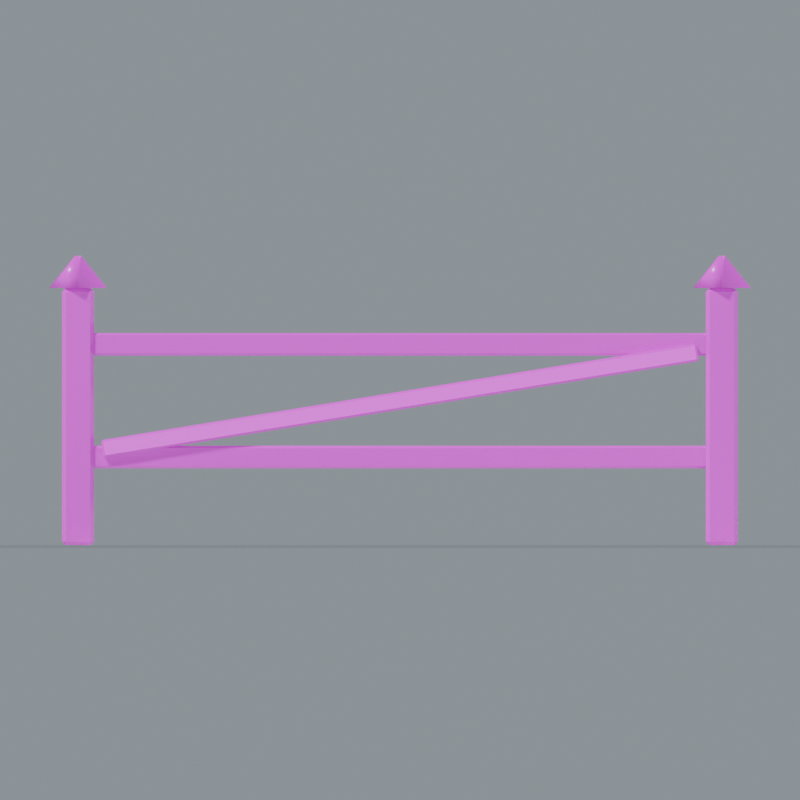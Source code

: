 # Source: Fence_Gate.blend  (saved by Blender 5.0.118; exported with 4.5.12 LTS)
import bpy
from mathutils import Matrix  # noqa: F401  (used for matrix-valued properties, if any)

bpy.ops.wm.read_factory_settings(use_empty=True)
scene = bpy.context.scene
scene.name = 'Fence_Gate'

# ---- collections
col_fence_gate = bpy.data.collections.new('Fence_Gate'); scene.collection.children.link(col_fence_gate)

# ---- images (referenced by path relative to the original .blend; pixels are not part of the script)
import os
ASSET_DIR = os.environ.get("B2B_ASSET_DIR", "")  # directory of the original .blend (textures are referenced by path, not embedded)
HERE = os.path.dirname(os.path.abspath(__file__))  # packed textures are extracted next to this script under _unpacked/

def load_image(name, relpath, width, height, colorspace="sRGB"):
    """Load a texture the original file referenced (path relative to the .blend, or extracted next to this script)."""
    p = next((c for c in (os.path.join(HERE, relpath), os.path.join(ASSET_DIR, relpath)) if relpath and os.path.exists(c)), "")
    if p:
        img = bpy.data.images.load(p, check_existing=True)
        img.name = name
    else:  # same state as the original file: an image datablock whose file is absent (Cycles renders it pink)
        img = bpy.data.images.new(name, width, height)
        img.source = "FILE"
        img.filepath = "//" + (relpath or name)
    img.colorspace_settings.name = colorspace
    return img
img_oak_basecolor_png = load_image('Oak_BaseColor.png', 'Oak_BaseColor.png', 1024, 1024, 'sRGB')
img_oak_roughness_png = load_image('Oak_Roughness.png', 'Oak_Roughness.png', 1024, 1024, 'Non-Color')
img_oak_normal_png = load_image('Oak_Normal.png', 'Oak_Normal.png', 1024, 1024, 'Non-Color')
img_darktimber_basecolor_png = load_image('DarkTimber_BaseColor.png', 'DarkTimber_BaseColor.png', 1024, 1024, 'sRGB')
img_darktimber_roughness_png = load_image('DarkTimber_Roughness.png', 'DarkTimber_Roughness.png', 1024, 1024, 'Non-Color')
img_darktimber_normal_png = load_image('DarkTimber_Normal.png', 'DarkTimber_Normal.png', 1024, 1024, 'Non-Color')

# ---- materials (node trees are filled in below, after node groups)
mat_studio_floor = bpy.data.materials.new('Studio floor')
mat_studio_floor.diffuse_color = (0.2, 0.23, 0.22, 1.0)
mat_oak = bpy.data.materials.new('Oak')
mat_darktimber = bpy.data.materials.new('DarkTimber')

# ---- material node trees
mat_studio_floor.use_nodes = True; mat_studio_floor.node_tree.nodes.clear()
_N = mat_studio_floor.node_tree.nodes; _L = mat_studio_floor.node_tree.links
n0 = _N.new('ShaderNodeBsdfPrincipled'); n0.name = 'プリンシプルBSDF'; n0.location = (-200, 100)
n1 = _N.new('ShaderNodeOutputMaterial'); n1.name = 'マテリアル出力'; n1.location = (200, 100)
_L.new(n0.outputs[0], n1.inputs[0])
n1.is_active_output = True
mat_oak.use_nodes = True; mat_oak.node_tree.nodes.clear()
_N = mat_oak.node_tree.nodes; _L = mat_oak.node_tree.links
n0 = _N.new('ShaderNodeBsdfPrincipled'); n0.name = 'プリンシプルBSDF'; n0.location = (0, 0)
n1 = _N.new('ShaderNodeOutputMaterial'); n1.name = 'マテリアル出力'; n1.location = (0, 0)
n2 = _N.new('ShaderNodeTexImage'); n2.name = '画像テクスチャ'; n2.location = (0, 0)
n2.image = img_oak_basecolor_png
n3 = _N.new('ShaderNodeTexImage'); n3.name = '画像テクスチャ.001'; n3.location = (0, 0)
n3.image = img_oak_roughness_png
n4 = _N.new('ShaderNodeTexImage'); n4.name = '画像テクスチャ.002'; n4.location = (0, 0)
n4.image = img_oak_normal_png
n5 = _N.new('ShaderNodeNormalMap'); n5.name = 'ノーマルマップ'; n5.location = (0, 0)
n5.inputs[0].default_value = 0.24
_L.new(n0.outputs[0], n1.inputs[0])
_L.new(n2.outputs[0], n0.inputs[0])
_L.new(n3.outputs[0], n0.inputs[2])
_L.new(n4.outputs[0], n5.inputs[1])
_L.new(n5.outputs[0], n0.inputs[5])
n1.is_active_output = True
mat_darktimber.use_nodes = True; mat_darktimber.node_tree.nodes.clear()
_N = mat_darktimber.node_tree.nodes; _L = mat_darktimber.node_tree.links
n0 = _N.new('ShaderNodeBsdfPrincipled'); n0.name = 'プリンシプルBSDF'; n0.location = (0, 0)
n1 = _N.new('ShaderNodeOutputMaterial'); n1.name = 'マテリアル出力'; n1.location = (0, 0)
n2 = _N.new('ShaderNodeTexImage'); n2.name = '画像テクスチャ'; n2.location = (0, 0)
n2.image = img_darktimber_basecolor_png
n3 = _N.new('ShaderNodeTexImage'); n3.name = '画像テクスチャ.001'; n3.location = (0, 0)
n3.image = img_darktimber_roughness_png
n4 = _N.new('ShaderNodeTexImage'); n4.name = '画像テクスチャ.002'; n4.location = (0, 0)
n4.image = img_darktimber_normal_png
n5 = _N.new('ShaderNodeNormalMap'); n5.name = 'ノーマルマップ'; n5.location = (0, 0)
n5.inputs[0].default_value = 0.24
_L.new(n0.outputs[0], n1.inputs[0])
_L.new(n2.outputs[0], n0.inputs[0])
_L.new(n3.outputs[0], n0.inputs[2])
_L.new(n4.outputs[0], n5.inputs[1])
_L.new(n5.outputs[0], n0.inputs[5])
n1.is_active_output = True

# ---- world
world_studio_world_093 = bpy.data.worlds.new('Studio world.093'); scene.world = world_studio_world_093
world_studio_world_093.use_nodes = True; world_studio_world_093.node_tree.nodes.clear()
_N = world_studio_world_093.node_tree.nodes; _L = world_studio_world_093.node_tree.links
n0 = _N.new('ShaderNodeBackground'); n0.name = '背景'; n0.location = (-200, 100)
n0.inputs[0].default_value = (0.49, 0.56, 0.62, 1.0)
n0.inputs[1].default_value = 0.55
n1 = _N.new('ShaderNodeOutputWorld'); n1.name = 'ワールド出力'; n1.location = (200, 100)
_L.new(n0.outputs[0], n1.inputs[0])
n1.is_active_output = True

# ---- cameras
cam_camera_front_093 = bpy.data.cameras.new('Camera_front.093')
cam_camera_front_093.type = 'ORTHO'
cam_camera_front_093.ortho_scale = 4.97

# ---- lights
light_key_093 = bpy.data.lights.new('Key.093', 'SUN')
light_key_093.angle = 0.15
light_key_093.energy = 3.0
light_rim_093 = bpy.data.lights.new('Rim.093', 'SUN')
light_rim_093.angle = 0.15
light_rim_093.energy = 1.3

# ---- meshes
me_studio_floor_093 = bpy.data.meshes.new('Studio floor.093')
me_studio_floor_093.from_pydata([(-73.6, -73.6, -0.001), (73.6, -73.6, -0.001), (73.6, 73.6, -0.001), (-73.6, 73.6, -0.001)], [], [(0, 1, 2, 3)])
me_studio_floor_093.materials.append(mat_studio_floor)
me_studio_floor_093.update()
me_fence_post_003 = bpy.data.meshes.new('Fence post.003')
me_fence_post_003.from_pydata([(-2.076, -0.1, 0.024), (-2.1, -0.076, 0.024), (-2.076, -0.076, 0.0), (-1.924, -0.1, 0.024), (-1.924, -0.076, 0.0), (-1.9, -0.076, 0.024), (-1.924, 0.1, 0.024), (-1.9, 0.076, 0.024), (-1.924, 0.076, 0.0), (-2.1, 0.076, 0.024), (-2.076, 0.1, 0.024), (-2.076, 0.076, 0.0), (-2.1, -0.076, 1.576), (-2.076, -0.1, 1.576), (-2.076, -0.076, 1.6), (-1.9, -0.076, 1.576), (-1.924, -0.076, 1.6), (-1.924, -0.1, 1.576), (-1.924, 0.1, 1.576), (-1.924, 0.076, 1.6), (-1.9, 0.076, 1.576), (-2.1, 0.076, 1.576), (-2.076, 0.076, 1.6), (-2.076, 0.1, 1.576)], [], [(0, 1, 2), (3, 4, 5), (6, 7, 8), (9, 10, 11), (12, 13, 14), (15, 16, 17), (18, 19, 20), (21, 22, 23), (2, 4, 3, 0), (1, 9, 11, 2), (8, 11, 10, 6), (4, 8, 7, 5), (0, 13, 12, 1), (5, 15, 17, 3), (13, 17, 16, 14), (6, 18, 20, 7), (15, 20, 19, 16), (9, 21, 23, 10), (18, 23, 22, 19), (14, 22, 21, 12), (0, 3, 17, 13), (2, 11, 8, 4), (9, 1, 12, 21), (5, 7, 20, 15), (6, 10, 23, 18), (14, 16, 19, 22)])
_uv = me_fence_post_003.uv_layers.new(name='UVMap')
_uv.uv.foreach_set('vector', [-0.05, 0.012, -0.038, 0.012, -0.038, 0.0, -0.962, 0.012, -0.962, 0.0, -0.95, 0.012, -0.962, 0.012, -0.95, 0.012, -0.962, 0.0, 0.038, 0.012, 0.05, 0.012, 0.038, 0.0, -0.038, 0.788, -0.05, 0.788, -0.038, 0.8, -0.95, 0.788, -0.962, 0.8, -0.962, 0.788, -0.962, 0.788, -0.962, 0.8, -0.95, 0.788, 0.038, 0.788, 0.038, 0.8, 0.05, 0.788, -1.038, 0.0, -0.962, 0.0, -0.962, 0.012, -1.038, 0.012, -0.038, 0.012, 0.038, 0.012, 0.038, 0.0, -0.038, 0.0, -0.962, 0.0, -1.038, 0.0, -1.038, 0.012, -0.962, 0.012, -0.962, -0.038, -0.962, 0.038, -0.95, 0.038, -0.95, -0.038, -0.05, 0.012, -0.05, 0.788, -0.038, 0.788, -0.038, 0.012, -0.95, 0.012, -0.95, 0.788, -0.962, 0.788, -0.962, 0.012, -1.038, 0.788, -0.962, 0.788, -0.962, 0.8, -1.038, 0.8, -0.962, 0.012, -0.962, 0.788, -0.95, 0.788, -0.95, 0.012, -0.038, 0.788, 0.038, 0.788, 0.038, 0.8, -0.038, 0.8, 0.038, 0.012, 0.038, 0.788, 0.05, 0.788, 0.05, 0.012, -0.962, 0.788, -1.038, 0.788, -1.038, 0.8, -0.962, 0.8, -0.038, 0.8, 0.038, 0.8, 0.038, 0.788, -0.038, 0.788, -1.038, 0.012, -0.962, 0.012, -0.962, 0.788, -1.038, 0.788, -1.038, -0.038, -1.038, 0.038, -0.962, 0.038, -0.962, -0.038, 0.038, 0.012, -0.038, 0.012, -0.038, 0.788, 0.038, 0.788, -0.038, 0.012, 0.038, 0.012, 0.038, 0.788, -0.038, 0.788, -0.962, 0.012, -1.038, 0.012, -1.038, 0.788, -0.962, 0.788, -1.038, -0.038, -0.962, -0.038, -0.962, 0.038, -1.038, 0.038])
me_fence_post_003.materials.append(mat_oak)
me_fence_post_003.update()
me_post_cap_003 = bpy.data.meshes.new('Post cap.003')
me_post_cap_003.from_pydata([(-1.82, 0.0, 1.6), (-2.0, 0.18, 1.6), (-2.18, 2.204e-17, 1.6), (-2.0, -0.18, 1.6), (-1.82, -4.409e-17, 1.6), (-1.98, 0.0, 1.8), (-2.0, 0.02, 1.8), (-2.02, 2.449e-18, 1.8), (-2.0, -0.02, 1.8), (-1.98, -4.899e-18, 1.8)], [], [(0, 1, 6, 5), (1, 2, 7, 6), (2, 3, 8, 7), (3, 4, 9, 8), (3, 2, 1, 0), (5, 6, 7, 8)])
me_post_cap_003.polygons.foreach_set('use_smooth', [1, 1, 1, 1, 0, 0])
_uv = me_post_cap_003.uv_layers.new(name='UVMap')
_uv.uv.foreach_set('vector', [0.0, 0.0, 0.25, 0.0, 0.25, 0.1, 0.0, 0.1, 0.25, 0.0, 0.5, 0.0, 0.5, 0.1, 0.25, 0.1, 0.5, 0.0, 0.75, 0.0, 0.75, 0.1, 0.5, 0.1, 0.75, 0.0, 1.0, 0.0, 1.0, 0.1, 0.75, 0.1, 0.0, -0.09, -0.09, 1.102e-17, 0.0, 0.09, 0.09, 0.0, 0.01, 0.0, 0.0, 0.01, -0.01, 1.225e-18, 0.0, -0.01])
me_post_cap_003.materials.append(mat_darktimber)
me_post_cap_003.update()
me_fence_post_004 = bpy.data.meshes.new('Fence post.004')
me_fence_post_004.from_pydata([(1.924, -0.1, 0.024), (1.9, -0.076, 0.024), (1.924, -0.076, 0.0), (2.076, -0.1, 0.024), (2.076, -0.076, 0.0), (2.1, -0.076, 0.024), (2.076, 0.1, 0.024), (2.1, 0.076, 0.024), (2.076, 0.076, 0.0), (1.9, 0.076, 0.024), (1.924, 0.1, 0.024), (1.924, 0.076, 0.0), (1.9, -0.076, 1.576), (1.924, -0.1, 1.576), (1.924, -0.076, 1.6), (2.1, -0.076, 1.576), (2.076, -0.076, 1.6), (2.076, -0.1, 1.576), (2.076, 0.1, 1.576), (2.076, 0.076, 1.6), (2.1, 0.076, 1.576), (1.9, 0.076, 1.576), (1.924, 0.076, 1.6), (1.924, 0.1, 1.576)], [], [(0, 1, 2), (3, 4, 5), (6, 7, 8), (9, 10, 11), (12, 13, 14), (15, 16, 17), (18, 19, 20), (21, 22, 23), (2, 4, 3, 0), (1, 9, 11, 2), (8, 11, 10, 6), (4, 8, 7, 5), (0, 13, 12, 1), (5, 15, 17, 3), (13, 17, 16, 14), (6, 18, 20, 7), (15, 20, 19, 16), (9, 21, 23, 10), (18, 23, 22, 19), (14, 22, 21, 12), (0, 3, 17, 13), (2, 11, 8, 4), (9, 1, 12, 21), (5, 7, 20, 15), (6, 10, 23, 18), (14, 16, 19, 22)])
_uv = me_fence_post_004.uv_layers.new(name='UVMap')
_uv.uv.foreach_set('vector', [0.962, 0.012, 0.95, 0.012, 0.962, 0.0, -0.05, 0.012, -0.038, 0.0, -0.038, 0.012, 0.05, 0.012, 0.038, 0.012, 0.038, 0.0, 0.95, 0.012, 0.962, 0.012, 0.962, 0.0, 0.95, 0.788, 0.962, 0.788, 0.962, 0.8, -0.038, 0.788, -0.038, 0.8, -0.05, 0.788, 0.05, 0.788, 0.038, 0.8, 0.038, 0.788, 0.95, 0.788, 0.962, 0.8, 0.962, 0.788, 0.962, 0.0, 1.038, 0.0, 1.038, 0.012, 0.962, 0.012, 0.95, -0.038, 0.95, 0.038, 0.962, 0.038, 0.962, -0.038, 1.038, 0.0, 0.962, 0.0, 0.962, 0.012, 1.038, 0.012, -0.038, 0.0, 0.038, 0.0, 0.038, 0.012, -0.038, 0.012, 0.962, 0.012, 0.962, 0.788, 0.95, 0.788, 0.95, 0.012, -0.038, 0.012, -0.038, 0.788, -0.05, 0.788, -0.05, 0.012, 0.962, 0.788, 1.038, 0.788, 1.038, 0.8, 0.962, 0.8, 0.05, 0.012, 0.05, 0.788, 0.038, 0.788, 0.038, 0.012, -0.038, 0.788, 0.038, 0.788, 0.038, 0.8, -0.038, 0.8, 0.95, 0.012, 0.95, 0.788, 0.962, 0.788, 0.962, 0.012, 1.038, 0.788, 0.962, 0.788, 0.962, 0.8, 1.038, 0.8, -0.038, 0.8, 0.038, 0.8, 0.038, 0.788, -0.038, 0.788, 0.962, 0.012, 1.038, 0.012, 1.038, 0.788, 0.962, 0.788, 0.962, -0.038, 0.962, 0.038, 1.038, 0.038, 1.038, -0.038, 0.038, 0.012, -0.038, 0.012, -0.038, 0.788, 0.038, 0.788, -0.038, 0.012, 0.038, 0.012, 0.038, 0.788, -0.038, 0.788, 1.038, 0.012, 0.962, 0.012, 0.962, 0.788, 1.038, 0.788, 0.962, -0.038, 1.038, -0.038, 1.038, 0.038, 0.962, 0.038])
me_fence_post_004.materials.append(mat_oak)
me_fence_post_004.update()
me_post_cap_004 = bpy.data.meshes.new('Post cap.004')
me_post_cap_004.from_pydata([(2.18, 0.0, 1.6), (2.0, 0.18, 1.6), (1.82, 2.204e-17, 1.6), (2.0, -0.18, 1.6), (2.18, -4.409e-17, 1.6), (2.02, 0.0, 1.8), (2.0, 0.02, 1.8), (1.98, 2.449e-18, 1.8), (2.0, -0.02, 1.8), (2.02, -4.899e-18, 1.8)], [], [(0, 1, 6, 5), (1, 2, 7, 6), (2, 3, 8, 7), (3, 4, 9, 8), (3, 2, 1, 0), (5, 6, 7, 8)])
me_post_cap_004.polygons.foreach_set('use_smooth', [1, 1, 1, 1, 0, 0])
_uv = me_post_cap_004.uv_layers.new(name='UVMap')
_uv.uv.foreach_set('vector', [0.0, 0.0, 0.25, 0.0, 0.25, 0.1, 0.0, 0.1, 0.25, 0.0, 0.5, 0.0, 0.5, 0.1, 0.25, 0.1, 0.5, 0.0, 0.75, 0.0, 0.75, 0.1, 0.5, 0.1, 0.75, 0.0, 1.0, 0.0, 1.0, 0.1, 0.75, 0.1, 0.0, -0.09, -0.09, 1.102e-17, 0.0, 0.09, 0.09, 0.0, 0.01, 0.0, 0.0, 0.01, -0.01, 1.225e-18, 0.0, -0.01])
me_post_cap_004.materials.append(mat_darktimber)
me_post_cap_004.update()
me_fence_rail_002 = bpy.data.meshes.new('Fence rail.002')
me_fence_rail_002.from_pydata([(-1.986, -0.06, 0.4944), (-2.0, -0.0456, 0.4944), (-1.986, -0.0456, 0.48), (1.986, -0.06, 0.4944), (1.986, -0.0456, 0.48), (2.0, -0.0456, 0.4944), (1.986, 0.06, 0.4944), (2.0, 0.0456, 0.4944), (1.986, 0.0456, 0.48), (-2.0, 0.0456, 0.4944), (-1.986, 0.06, 0.4944), (-1.986, 0.0456, 0.48), (-2.0, -0.0456, 0.6056), (-1.986, -0.06, 0.6056), (-1.986, -0.0456, 0.62), (2.0, -0.0456, 0.6056), (1.986, -0.0456, 0.62), (1.986, -0.06, 0.6056), (1.986, 0.06, 0.6056), (1.986, 0.0456, 0.62), (2.0, 0.0456, 0.6056), (-2.0, 0.0456, 0.6056), (-1.986, 0.0456, 0.62), (-1.986, 0.06, 0.6056)], [], [(0, 1, 2), (3, 4, 5), (6, 7, 8), (9, 10, 11), (12, 13, 14), (15, 16, 17), (18, 19, 20), (21, 22, 23), (2, 4, 3, 0), (1, 9, 11, 2), (8, 11, 10, 6), (4, 8, 7, 5), (0, 13, 12, 1), (5, 15, 17, 3), (13, 17, 16, 14), (6, 18, 20, 7), (15, 20, 19, 16), (9, 21, 23, 10), (18, 23, 22, 19), (14, 22, 21, 12), (0, 3, 17, 13), (2, 11, 8, 4), (9, 1, 12, 21), (5, 7, 20, 15), (6, 10, 23, 18), (14, 16, 19, 22)])
_uv = me_fence_rail_002.uv_layers.new(name='UVMap')
_uv.uv.foreach_set('vector', [-0.9928, 0.2472, -1.0, 0.2472, -0.9928, 0.24, 0.9928, 0.2472, 0.9928, 0.24, 1.0, 0.2472, 0.9928, 0.2472, 1.0, 0.2472, 0.9928, 0.24, -1.0, 0.2472, -0.9928, 0.2472, -0.9928, 0.24, -1.0, 0.3028, -0.9928, 0.3028, -0.9928, 0.31, 1.0, 0.3028, 0.9928, 0.31, 0.9928, 0.3028, 0.9928, 0.3028, 0.9928, 0.31, 1.0, 0.3028, -1.0, 0.3028, -0.9928, 0.31, -0.9928, 0.3028, -0.9928, 0.24, 0.9928, 0.24, 0.9928, 0.2472, -0.9928, 0.2472, -0.0228, 0.2472, 0.0228, 0.2472, 0.0228, 0.24, -0.0228, 0.24, 0.9928, 0.24, -0.9928, 0.24, -0.9928, 0.2472, 0.9928, 0.2472, -0.0228, 0.24, 0.0228, 0.24, 0.0228, 0.2472, -0.0228, 0.2472, -0.9928, 0.2472, -0.9928, 0.3028, -1.0, 0.3028, -1.0, 0.2472, 1.0, 0.2472, 1.0, 0.3028, 0.9928, 0.3028, 0.9928, 0.2472, -0.9928, 0.3028, 0.9928, 0.3028, 0.9928, 0.31, -0.9928, 0.31, 0.9928, 0.2472, 0.9928, 0.3028, 1.0, 0.3028, 1.0, 0.2472, -0.0228, 0.3028, 0.0228, 0.3028, 0.0228, 0.31, -0.0228, 0.31, -1.0, 0.2472, -1.0, 0.3028, -0.9928, 0.3028, -0.9928, 0.2472, 0.9928, 0.3028, -0.9928, 0.3028, -0.9928, 0.31, 0.9928, 0.31, -0.0228, 0.31, 0.0228, 0.31, 0.0228, 0.3028, -0.0228, 0.3028, -0.9928, 0.2472, 0.9928, 0.2472, 0.9928, 0.3028, -0.9928, 0.3028, -0.9928, -0.0228, -0.9928, 0.0228, 0.9928, 0.0228, 0.9928, -0.0228, 0.0228, 0.2472, -0.0228, 0.2472, -0.0228, 0.3028, 0.0228, 0.3028, -0.0228, 0.2472, 0.0228, 0.2472, 0.0228, 0.3028, -0.0228, 0.3028, 0.9928, 0.2472, -0.9928, 0.2472, -0.9928, 0.3028, 0.9928, 0.3028, -0.9928, -0.0228, 0.9928, -0.0228, 0.9928, 0.0228, -0.9928, 0.0228])
me_fence_rail_002.materials.append(mat_oak)
me_fence_rail_002.update()
me_fence_rail_003 = bpy.data.meshes.new('Fence rail.003')
me_fence_rail_003.from_pydata([(-1.986, -0.06, 1.194), (-2.0, -0.0456, 1.194), (-1.986, -0.0456, 1.18), (1.986, -0.06, 1.194), (1.986, -0.0456, 1.18), (2.0, -0.0456, 1.194), (1.986, 0.06, 1.194), (2.0, 0.0456, 1.194), (1.986, 0.0456, 1.18), (-2.0, 0.0456, 1.194), (-1.986, 0.06, 1.194), (-1.986, 0.0456, 1.18), (-2.0, -0.0456, 1.306), (-1.986, -0.06, 1.306), (-1.986, -0.0456, 1.32), (2.0, -0.0456, 1.306), (1.986, -0.0456, 1.32), (1.986, -0.06, 1.306), (1.986, 0.06, 1.306), (1.986, 0.0456, 1.32), (2.0, 0.0456, 1.306), (-2.0, 0.0456, 1.306), (-1.986, 0.0456, 1.32), (-1.986, 0.06, 1.306)], [], [(0, 1, 2), (3, 4, 5), (6, 7, 8), (9, 10, 11), (12, 13, 14), (15, 16, 17), (18, 19, 20), (21, 22, 23), (2, 4, 3, 0), (1, 9, 11, 2), (8, 11, 10, 6), (4, 8, 7, 5), (0, 13, 12, 1), (5, 15, 17, 3), (13, 17, 16, 14), (6, 18, 20, 7), (15, 20, 19, 16), (9, 21, 23, 10), (18, 23, 22, 19), (14, 22, 21, 12), (0, 3, 17, 13), (2, 11, 8, 4), (9, 1, 12, 21), (5, 7, 20, 15), (6, 10, 23, 18), (14, 16, 19, 22)])
_uv = me_fence_rail_003.uv_layers.new(name='UVMap')
_uv.uv.foreach_set('vector', [-0.9928, 0.5972, -1.0, 0.5972, -0.9928, 0.59, 0.9928, 0.5972, 0.9928, 0.59, 1.0, 0.5972, 0.9928, 0.5972, 1.0, 0.5972, 0.9928, 0.59, -1.0, 0.5972, -0.9928, 0.5972, -0.9928, 0.59, -1.0, 0.6528, -0.9928, 0.6528, -0.9928, 0.66, 1.0, 0.6528, 0.9928, 0.66, 0.9928, 0.6528, 0.9928, 0.6528, 0.9928, 0.66, 1.0, 0.6528, -1.0, 0.6528, -0.9928, 0.66, -0.9928, 0.6528, -0.9928, 0.59, 0.9928, 0.59, 0.9928, 0.5972, -0.9928, 0.5972, -0.0228, 0.5972, 0.0228, 0.5972, 0.0228, 0.59, -0.0228, 0.59, 0.9928, 0.59, -0.9928, 0.59, -0.9928, 0.5972, 0.9928, 0.5972, -0.0228, 0.59, 0.0228, 0.59, 0.0228, 0.5972, -0.0228, 0.5972, -0.9928, 0.5972, -0.9928, 0.6528, -1.0, 0.6528, -1.0, 0.5972, 1.0, 0.5972, 1.0, 0.6528, 0.9928, 0.6528, 0.9928, 0.5972, -0.9928, 0.6528, 0.9928, 0.6528, 0.9928, 0.66, -0.9928, 0.66, 0.9928, 0.5972, 0.9928, 0.6528, 1.0, 0.6528, 1.0, 0.5972, -0.0228, 0.6528, 0.0228, 0.6528, 0.0228, 0.66, -0.0228, 0.66, -1.0, 0.5972, -1.0, 0.6528, -0.9928, 0.6528, -0.9928, 0.5972, 0.9928, 0.6528, -0.9928, 0.6528, -0.9928, 0.66, 0.9928, 0.66, -0.0228, 0.66, 0.0228, 0.66, 0.0228, 0.6528, -0.0228, 0.6528, -0.9928, 0.5972, 0.9928, 0.5972, 0.9928, 0.6528, -0.9928, 0.6528, -0.9928, -0.0228, -0.9928, 0.0228, 0.9928, 0.0228, 0.9928, -0.0228, 0.0228, 0.5972, -0.0228, 0.5972, -0.0228, 0.6528, 0.0228, 0.6528, -0.0228, 0.5972, 0.0228, 0.5972, 0.0228, 0.6528, -0.0228, 0.6528, 0.9928, 0.5972, -0.9928, 0.5972, -0.9928, 0.6528, 0.9928, 0.6528, -0.9928, -0.0228, 0.9928, -0.0228, 0.9928, 0.0228, -0.9928, 0.0228])
me_fence_rail_003.materials.append(mat_oak)
me_fence_rail_003.update()
me_gate_brace = bpy.data.meshes.new('Gate brace')
me_gate_brace.from_pydata([(-0.0418, -0.055, -1.861), (-0.055, -0.0418, -1.861), (-0.0418, -0.0418, -1.874), (0.0418, -0.055, -1.861), (0.0418, -0.0418, -1.874), (0.055, -0.0418, -1.861), (0.0418, 0.055, -1.861), (0.055, 0.0418, -1.861), (0.0418, 0.0418, -1.874), (-0.055, 0.0418, -1.861), (-0.0418, 0.055, -1.861), (-0.0418, 0.0418, -1.874), (-0.055, -0.0418, 1.861), (-0.0418, -0.055, 1.861), (-0.0418, -0.0418, 1.874), (0.055, -0.0418, 1.861), (0.0418, -0.0418, 1.874), (0.0418, -0.055, 1.861), (0.0418, 0.055, 1.861), (0.0418, 0.0418, 1.874), (0.055, 0.0418, 1.861), (-0.055, 0.0418, 1.861), (-0.0418, 0.0418, 1.874), (-0.0418, 0.055, 1.861)], [], [(0, 1, 2), (3, 4, 5), (6, 7, 8), (9, 10, 11), (12, 13, 14), (15, 16, 17), (18, 19, 20), (21, 22, 23), (2, 4, 3, 0), (1, 9, 11, 2), (8, 11, 10, 6), (4, 8, 7, 5), (0, 13, 12, 1), (5, 15, 17, 3), (13, 17, 16, 14), (6, 18, 20, 7), (15, 20, 19, 16), (9, 21, 23, 10), (18, 23, 22, 19), (14, 22, 21, 12), (0, 3, 17, 13), (2, 11, 8, 4), (9, 1, 12, 21), (5, 7, 20, 15), (6, 10, 23, 18), (14, 16, 19, 22)])
_uv = me_gate_brace.uv_layers.new(name='UVMap')
_uv.uv.foreach_set('vector', [-0.0275, -0.9305, -0.0209, -0.9305, -0.0209, -0.9371, -0.0275, -0.9305, -0.0209, -0.9371, -0.0209, -0.9305, 0.0275, -0.9305, 0.0209, -0.9305, 0.0209, -0.9371, 0.0209, -0.9305, 0.0275, -0.9305, 0.0209, -0.9371, -0.0209, 0.9305, -0.0275, 0.9305, -0.0209, 0.9371, -0.0209, 0.9305, -0.0209, 0.9371, -0.0275, 0.9305, 0.0275, 0.9305, 0.0209, 0.9371, 0.0209, 0.9305, 0.0209, 0.9305, 0.0209, 0.9371, 0.0275, 0.9305, -0.0209, -0.9371, 0.0209, -0.9371, 0.0209, -0.9305, -0.0209, -0.9305, -0.0209, -0.9305, 0.0209, -0.9305, 0.0209, -0.9371, -0.0209, -0.9371, 0.0209, -0.9371, -0.0209, -0.9371, -0.0209, -0.9305, 0.0209, -0.9305, -0.0209, -0.9371, 0.0209, -0.9371, 0.0209, -0.9305, -0.0209, -0.9305, -0.0275, -0.9305, -0.0275, 0.9305, -0.0209, 0.9305, -0.0209, -0.9305, -0.0209, -0.9305, -0.0209, 0.9305, -0.0275, 0.9305, -0.0275, -0.9305, -0.0209, 0.9305, 0.0209, 0.9305, 0.0209, 0.9371, -0.0209, 0.9371, 0.0275, -0.9305, 0.0275, 0.9305, 0.0209, 0.9305, 0.0209, -0.9305, -0.0209, 0.9305, 0.0209, 0.9305, 0.0209, 0.9371, -0.0209, 0.9371, 0.0209, -0.9305, 0.0209, 0.9305, 0.0275, 0.9305, 0.0275, -0.9305, 0.0209, 0.9305, -0.0209, 0.9305, -0.0209, 0.9371, 0.0209, 0.9371, -0.0209, 0.9371, 0.0209, 0.9371, 0.0209, 0.9305, -0.0209, 0.9305, -0.0209, -0.9305, 0.0209, -0.9305, 0.0209, 0.9305, -0.0209, 0.9305, -0.0209, -0.0209, -0.0209, 0.0209, 0.0209, 0.0209, 0.0209, -0.0209, 0.0209, -0.9305, -0.0209, -0.9305, -0.0209, 0.9305, 0.0209, 0.9305, -0.0209, -0.9305, 0.0209, -0.9305, 0.0209, 0.9305, -0.0209, 0.9305, 0.0209, -0.9305, -0.0209, -0.9305, -0.0209, 0.9305, 0.0209, 0.9305, -0.0209, -0.0209, 0.0209, -0.0209, 0.0209, 0.0209, -0.0209, 0.0209])
me_gate_brace.materials.append(mat_darktimber)
me_gate_brace.update()

# ---- objects
ob_camera_front_093 = bpy.data.objects.new('Camera_front.093', cam_camera_front_093)
ob_preview_floor_093 = bpy.data.objects.new('_Preview floor.093', me_studio_floor_093)
ob_preview_key_093 = bpy.data.objects.new('_Preview Key.093', light_key_093)
ob_preview_rim_093 = bpy.data.objects.new('_Preview Rim.093', light_rim_093)
ob_fence_post_003 = bpy.data.objects.new('Fence post.003', me_fence_post_003)
ob_post_cap_003 = bpy.data.objects.new('Post cap.003', me_post_cap_003)
ob_fence_post_004 = bpy.data.objects.new('Fence post.004', me_fence_post_004)
ob_post_cap_004 = bpy.data.objects.new('Post cap.004', me_post_cap_004)
ob_fence_rail_002 = bpy.data.objects.new('Fence rail.002', me_fence_rail_002)
ob_fence_rail_003 = bpy.data.objects.new('Fence rail.003', me_fence_rail_003)
ob_gate_brace = bpy.data.objects.new('Gate brace', me_gate_brace)

# ---- transforms, parenting, visibility, modifiers, constraints
ob_camera_front_093.location = (0.0, -20.9, 0.9)
ob_camera_front_093.rotation_euler = (1.571, -0.0, 0.0)
ob_preview_floor_093.location = (0.0, 0.0, 0.0)
ob_preview_key_093.location = (0.0, 0.0, 0.0)
ob_preview_key_093.rotation_euler = (0.862, 4.307e-08, -0.5404)
ob_preview_rim_093.location = (0.0, 0.0, 0.0)
ob_preview_rim_093.rotation_euler = (0.9497, 1.312e-07, 2.034)
ob_fence_post_003.location = (0.0, 0.0, 0.0)
ob_post_cap_003.location = (0.0, 0.0, 0.0)
ob_fence_post_004.location = (0.0, 0.0, 0.0)
ob_post_cap_004.location = (0.0, 0.0, 0.0)
ob_fence_rail_002.location = (0.0, 0.0, 0.0)
ob_fence_rail_003.location = (0.0, 0.0, 0.0)
ob_gate_brace.location = (0.0, -0.08, 0.9)
ob_gate_brace.rotation_euler = (1.41, -3.21e-08, 1.571)

# ---- collection membership
scene.collection.objects.link(ob_camera_front_093)
scene.collection.objects.link(ob_preview_floor_093)
scene.collection.objects.link(ob_preview_key_093)
scene.collection.objects.link(ob_preview_rim_093)
col_fence_gate.objects.link(ob_fence_post_003)
col_fence_gate.objects.link(ob_post_cap_003)
col_fence_gate.objects.link(ob_fence_post_004)
col_fence_gate.objects.link(ob_post_cap_004)
col_fence_gate.objects.link(ob_fence_rail_002)
col_fence_gate.objects.link(ob_fence_rail_003)
col_fence_gate.objects.link(ob_gate_brace)

# ---- scene / render settings (as saved in the file)
scene.camera = ob_camera_front_093
scene.frame_start = 1; scene.frame_end = 250; scene.frame_set(1)
scene.render.engine = 'CYCLES'
scene.render.image_settings.exr_codec = 'NONE'
scene.render.resolution_x = 1000
scene.render.resolution_y = 1000
scene.render.use_bake_clear = False
scene.render.bake_margin = 0
scene.render.bake_bias = 0.0
scene.render.bake_samples = 0
scene.render.simplify_subdivision_render = 0
scene.render.simplify_child_particles_render = 0.0
scene.cycles.samples = 24
scene.cycles.transparent_max_bounces = 16
scene.eevee.use_volume_custom_range = False
scene.eevee.gtao_distance = 0.0
scene.eevee.use_fast_gi = False
scene.view_settings.white_balance_temperature = 0.0
scene.view_settings.white_balance_tint = 0.0
scene.view_settings.white_balance_whitepoint = (2.97, 0.5193, -0.0414)
bpy.context.view_layer.update()
